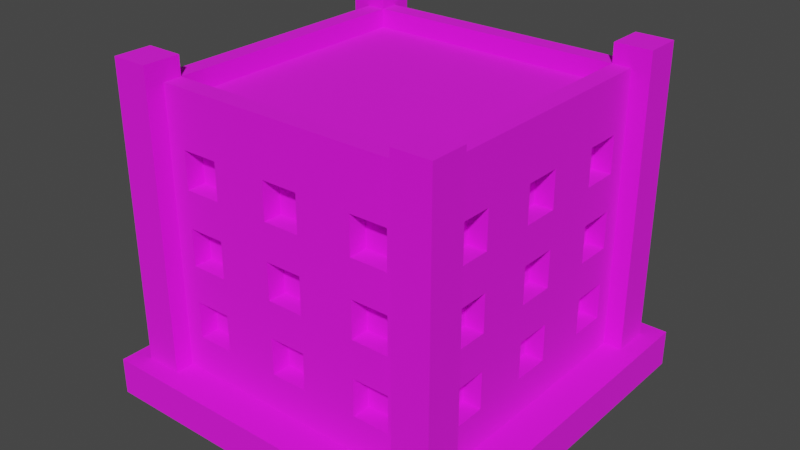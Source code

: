 # Source: Building_11_Base_Brown_.blend  (saved by Blender 3.3.6; exported with 4.5.12 LTS)
import bpy
from mathutils import Matrix  # noqa: F401  (used for matrix-valued properties, if any)

bpy.ops.wm.read_factory_settings(use_empty=True)
scene = bpy.context.scene
scene.name = 'Scene'

# ---- collections
col_collection = bpy.data.collections.new('Collection'); scene.collection.children.link(col_collection)

# ---- images (referenced by path relative to the original .blend; pixels are not part of the script)
import os
ASSET_DIR = os.environ.get("B2B_ASSET_DIR", "")  # directory of the original .blend (textures are referenced by path, not embedded)
HERE = os.path.dirname(os.path.abspath(__file__))  # packed textures are extracted next to this script under _unpacked/

def load_image(name, relpath, width, height, colorspace="sRGB"):
    """Load a texture the original file referenced (path relative to the .blend, or extracted next to this script)."""
    p = next((c for c in (os.path.join(HERE, relpath), os.path.join(ASSET_DIR, relpath)) if relpath and os.path.exists(c)), "")
    if p:
        img = bpy.data.images.load(p, check_existing=True)
        img.name = name
    else:  # same state as the original file: an image datablock whose file is absent (Cycles renders it pink)
        img = bpy.data.images.new(name, width, height)
        img.source = "FILE"
        img.filepath = "//" + (relpath or name)
    img.colorspace_settings.name = colorspace
    return img
img_color_png = load_image('Color.png', 'Color.png', 1024, 1024, 'sRGB')

# ---- materials (node trees are filled in below, after node groups)
mat_texture = bpy.data.materials.new('Texture')
mat_texture.use_transparent_shadow = False

# ---- material node trees
mat_texture.use_nodes = True; mat_texture.node_tree.nodes.clear()
_N = mat_texture.node_tree.nodes; _L = mat_texture.node_tree.links
n0 = _N.new('ShaderNodeBsdfPrincipled'); n0.name = 'Principled BSDF'; n0.location = (10, 300)
n0.distribution = 'GGX'
n0.subsurface_method = 'RANDOM_WALK_SKIN'
n0.inputs[2].default_value = 1.0
n0.inputs[3].default_value = 1.45
n0.inputs[27].default_value = (0.0, 0.0, 0.0, 1.0)
n0.inputs[28].default_value = 1.0
n1 = _N.new('ShaderNodeOutputMaterial'); n1.name = 'Material Output'; n1.location = (300, 300)
n2 = _N.new('ShaderNodeTexImage'); n2.name = 'Image Texture'; n2.location = (-280, 280)
n2.image = img_color_png
_L.new(n0.outputs[0], n1.inputs[0])
_L.new(n2.outputs[0], n0.inputs[0])
n1.is_active_output = True

# ---- world
world_world = bpy.data.worlds.new('World'); scene.world = world_world
world_world.use_nodes = True; world_world.node_tree.nodes.clear()
_N = world_world.node_tree.nodes; _L = world_world.node_tree.links
n0 = _N.new('ShaderNodeOutputWorld'); n0.name = 'World Output'; n0.location = (300, 300)
n1 = _N.new('ShaderNodeBackground'); n1.name = 'Background'; n1.location = (10, 300)
n1.inputs[0].default_value = (0.05088, 0.05088, 0.05088, 1.0)
_L.new(n1.outputs[0], n0.inputs[0])
n0.is_active_output = True
world_world.color = (0.05088, 0.05088, 0.05088)
world_world.use_sun_shadow = False
world_world.sun_shadow_jitter_overblur = 0.0

# ---- meshes
me_cube_215 = bpy.data.meshes.new('Cube.215')
me_cube_215.from_pydata([(-0.8, -0.8, 0.2), (-0.7, -0.7, 1.6), (0.0, -0.8, 0.2), (0.0, -0.7, 1.6), (-0.8, 0.0, 0.2), (-0.7, 0.0, 1.6), (-0.4, -0.7, 1.2), (-0.4, -0.7, 1.4), (-0.6, -0.7, 1.2), (-0.7, -0.4, 1.2), (-0.7, -0.4, 1.4), (-0.6, -0.7, 1.4), (-0.4, -0.7, 0.8), (-0.4, -0.7, 1.0), (-0.6, -0.7, 0.8), (-0.7, -0.6, 1.2), (-0.7, -0.6, 1.4), (-0.6, -0.7, 1.0), (-0.4, -0.7, 0.4), (-0.4, -0.7, 0.6), (-0.6, -0.7, 0.4), (-0.6, -0.7, 0.6), (-0.6, -0.8, 1.2), (-0.6, -0.8, 1.4), (-0.4, -0.8, 0.8), (-0.4, -0.8, 1.0), (-0.4, -0.8, 1.2), (-0.4, -0.8, 1.4), (0.0, -0.8, 0.4), (-0.7, -0.4, 0.8), (-0.7, -0.4, 1.0), (0.0, -0.8, 0.6), (-0.1, -0.8, 0.6), (-0.1, -0.8, 0.8), (0.0, -0.8, 0.8), (-0.7, -0.6, 0.8), (-0.7, -0.6, 1.0), (0.0, -0.8, 1.0), (-0.1, -0.8, 1.0), (-0.1, -0.8, 1.2), (0.0, -0.8, 1.2), (0.0, -0.8, 1.4), (-0.1, -0.8, 1.4), (-0.1, -0.8, 0.4), (-0.6, -0.8, 0.4), (-0.6, -0.8, 0.6), (-0.6, -0.8, 0.8), (-0.6, -0.8, 1.0), (-0.4, -0.8, 0.6), (-0.7, -0.4, 0.4), (-0.4, -0.8, 0.4), (-0.7, -0.4, 0.6), (-0.5, -0.8, 0.6), (-0.5, -0.8, 0.8), (-0.7, -0.6, 0.4), (-0.7, -0.6, 0.6), (-0.8, -0.6, 0.4), (-0.8, -0.6, 0.6), (-0.8, -0.6, 0.8), (-0.8, -0.6, 1.2), (-0.8, -0.6, 1.0), (-0.8, -0.6, 1.4), (-0.8, -0.4, 0.8), (-0.8, -0.1, 1.4), (-0.8, -0.4, 1.2), (-0.8, -0.4, 1.4), (-0.8, -0.4, 1.0), (-0.8, -0.4, 0.4), (-0.8, -0.1, 0.6), (-0.8, -0.1, 0.8), (-0.8, -0.4, 0.6), (-0.8, -0.1, 0.4), (-0.8, -0.1, 1.2), (-0.8, -0.1, 1.0), (-0.8, 0.0, 1.0), (-0.8, 0.0, 1.2), (-0.8, 0.0, 1.4), (-0.8, 0.0, 0.4), (-0.8, 0.0, 0.6), (-0.8, 0.0, 0.8), (-0.7, -0.1, 1.4), (-0.7, -0.1, 0.6), (-0.7, -0.1, 0.8), (-0.7, -0.1, 0.4), (-0.7, -0.1, 1.2), (-0.7, -0.1, 1.0), (-0.7, 0.0, 1.0), (-0.7, 0.0, 1.2), (-0.7, 0.0, 1.4), (-0.7, 0.0, 0.4), (-0.7, 0.0, 0.6), (-0.7, 0.0, 0.8), (0.0, -0.7, 0.4), (0.0, -0.7, 0.6), (-0.1, -0.7, 0.6), (-0.1, -0.7, 0.8), (0.0, -0.7, 0.8), (0.0, -0.7, 1.0), (-0.1, -0.7, 1.0), (-0.1, -0.7, 1.2), (0.0, -0.7, 1.2), (0.0, -0.7, 1.4), (-0.1, -0.7, 1.4), (-0.1, -0.7, 0.4), (0.8, -0.8, 0.2), (0.7, -0.7, 1.6), (0.8, 0.0, 0.2), (0.7, 0.0, 1.6), (0.4, -0.7, 1.2), (0.4, -0.7, 1.4), (0.6, -0.7, 1.2), (0.7, -0.4, 1.2), (0.7, -0.4, 1.4), (0.6, -0.7, 1.4), (0.4, -0.7, 0.8), (0.4, -0.7, 1.0), (0.6, -0.7, 0.8), (0.7, -0.6, 1.2), (0.7, -0.6, 1.4), (0.6, -0.7, 1.0), (0.4, -0.7, 0.4), (0.4, -0.7, 0.6), (0.6, -0.7, 0.4), (0.6, -0.7, 0.6), (0.6, -0.8, 1.2), (0.6, -0.8, 1.4), (0.4, -0.8, 0.8), (0.4, -0.8, 1.0), (0.4, -0.8, 1.2), (0.4, -0.8, 1.4), (0.7, -0.4, 0.8), (0.7, -0.4, 1.0), (0.1, -0.8, 0.6), (0.1, -0.8, 0.8), (0.7, -0.6, 0.8), (0.7, -0.6, 1.0), (0.1, -0.8, 1.0), (0.1, -0.8, 1.2), (0.1, -0.8, 1.4), (0.1, -0.8, 0.4), (0.6, -0.8, 0.4), (0.6, -0.8, 0.6), (0.6, -0.8, 0.8), (0.6, -0.8, 1.0), (0.4, -0.8, 0.6), (0.7, -0.4, 0.4), (0.4, -0.8, 0.4), (0.7, -0.4, 0.6), (0.5, -0.8, 0.6), (0.5, -0.8, 0.8), (0.7, -0.6, 0.4), (0.7, -0.6, 0.6), (0.8, -0.6, 0.4), (0.8, -0.6, 0.6), (0.8, -0.6, 0.8), (0.8, -0.6, 1.2), (0.8, -0.6, 1.0), (0.8, -0.6, 1.4), (0.8, -0.4, 0.8), (0.8, -0.1, 1.4), (0.8, -0.4, 1.2), (0.8, -0.4, 1.4), (0.8, -0.4, 1.0), (0.8, -0.4, 0.4), (0.8, -0.1, 0.6), (0.8, -0.1, 0.8), (0.8, -0.4, 0.6), (0.8, -0.1, 0.4), (0.8, -0.1, 1.2), (0.8, -0.1, 1.0), (0.8, 0.0, 1.0), (0.8, 0.0, 1.2), (0.8, 0.0, 1.4), (0.8, 0.0, 0.4), (0.8, 0.0, 0.6), (0.8, 0.0, 0.8), (0.7, -0.1, 1.4), (0.7, -0.1, 0.6), (0.7, -0.1, 0.8), (0.7, -0.1, 0.4), (0.7, -0.1, 1.2), (0.7, -0.1, 1.0), (0.7, 0.0, 1.0), (0.7, 0.0, 1.2), (0.7, 0.0, 1.4), (0.7, 0.0, 0.4), (0.7, 0.0, 0.6), (0.7, 0.0, 0.8), (0.1, -0.7, 0.6), (0.1, -0.7, 0.8), (0.1, -0.7, 1.0), (0.1, -0.7, 1.2), (0.1, -0.7, 1.4), (0.1, -0.7, 0.4), (-0.8, 0.8, 0.2), (-0.7, 0.7, 1.6), (0.0, 0.8, 0.2), (0.0, 0.7, 1.6), (-0.4, 0.7, 1.2), (-0.4, 0.7, 1.4), (-0.6, 0.7, 1.2), (-0.7, 0.4, 1.2), (-0.7, 0.4, 1.4), (-0.6, 0.7, 1.4), (-0.4, 0.7, 0.8), (-0.4, 0.7, 1.0), (-0.6, 0.7, 0.8), (-0.7, 0.6, 1.2), (-0.7, 0.6, 1.4), (-0.6, 0.7, 1.0), (-0.4, 0.7, 0.4), (-0.4, 0.7, 0.6), (-0.6, 0.7, 0.4), (-0.6, 0.7, 0.6), (-0.6, 0.8, 1.2), (-0.6, 0.8, 1.4), (-0.4, 0.8, 0.8), (-0.4, 0.8, 1.0), (-0.4, 0.8, 1.2), (-0.4, 0.8, 1.4), (0.0, 0.8, 0.4), (-0.7, 0.4, 0.8), (-0.7, 0.4, 1.0), (0.0, 0.8, 0.6), (-0.1, 0.8, 0.6), (-0.1, 0.8, 0.8), (0.0, 0.8, 0.8), (-0.7, 0.6, 0.8), (-0.7, 0.6, 1.0), (0.0, 0.8, 1.0), (-0.1, 0.8, 1.0), (-0.1, 0.8, 1.2), (0.0, 0.8, 1.2), (0.0, 0.8, 1.4), (-0.1, 0.8, 1.4), (-0.1, 0.8, 0.4), (-0.6, 0.8, 0.4), (-0.6, 0.8, 0.6), (-0.6, 0.8, 0.8), (-0.6, 0.8, 1.0), (-0.4, 0.8, 0.6), (-0.7, 0.4, 0.4), (-0.4, 0.8, 0.4), (-0.7, 0.4, 0.6), (-0.5, 0.8, 0.6), (-0.5, 0.8, 0.8), (-0.7, 0.6, 0.4), (-0.7, 0.6, 0.6), (-0.8, 0.6, 0.4), (-0.8, 0.6, 0.6), (-0.8, 0.6, 0.8), (-0.8, 0.6, 1.2), (-0.8, 0.6, 1.0), (-0.8, 0.6, 1.4), (-0.8, 0.4, 0.8), (-0.8, 0.1, 1.4), (-0.8, 0.4, 1.2), (-0.8, 0.4, 1.4), (-0.8, 0.4, 1.0), (-0.8, 0.4, 0.4), (-0.8, 0.1, 0.6), (-0.8, 0.1, 0.8), (-0.8, 0.4, 0.6), (-0.8, 0.1, 0.4), (-0.8, 0.1, 1.2), (-0.8, 0.1, 1.0), (-0.7, 0.1, 1.4), (-0.7, 0.1, 0.6), (-0.7, 0.1, 0.8), (-0.7, 0.1, 0.4), (-0.7, 0.1, 1.2), (-0.7, 0.1, 1.0), (0.0, 0.7, 0.4), (0.0, 0.7, 0.6), (-0.1, 0.7, 0.6), (-0.1, 0.7, 0.8), (0.0, 0.7, 0.8), (0.0, 0.7, 1.0), (-0.1, 0.7, 1.0), (-0.1, 0.7, 1.2), (0.0, 0.7, 1.2), (0.0, 0.7, 1.4), (-0.1, 0.7, 1.4), (-0.1, 0.7, 0.4), (0.8, 0.8, 0.2), (0.7, 0.7, 1.6), (0.4, 0.7, 1.2), (0.4, 0.7, 1.4), (0.6, 0.7, 1.2), (0.7, 0.4, 1.2), (0.7, 0.4, 1.4), (0.6, 0.7, 1.4), (0.4, 0.7, 0.8), (0.4, 0.7, 1.0), (0.6, 0.7, 0.8), (0.7, 0.6, 1.2), (0.7, 0.6, 1.4), (0.6, 0.7, 1.0), (0.4, 0.7, 0.4), (0.4, 0.7, 0.6), (0.6, 0.7, 0.4), (0.6, 0.7, 0.6), (0.6, 0.8, 1.2), (0.6, 0.8, 1.4), (0.4, 0.8, 0.8), (0.4, 0.8, 1.0), (0.4, 0.8, 1.2), (0.4, 0.8, 1.4), (0.7, 0.4, 0.8), (0.7, 0.4, 1.0), (0.1, 0.8, 0.6), (0.1, 0.8, 0.8), (0.7, 0.6, 0.8), (0.7, 0.6, 1.0), (0.1, 0.8, 1.0), (0.1, 0.8, 1.2), (0.1, 0.8, 1.4), (0.1, 0.8, 0.4), (0.6, 0.8, 0.4), (0.6, 0.8, 0.6), (0.6, 0.8, 0.8), (0.6, 0.8, 1.0), (0.4, 0.8, 0.6), (0.7, 0.4, 0.4), (0.4, 0.8, 0.4), (0.7, 0.4, 0.6), (0.5, 0.8, 0.6), (0.5, 0.8, 0.8), (0.7, 0.6, 0.4), (0.7, 0.6, 0.6), (0.8, 0.6, 0.4), (0.8, 0.6, 0.6), (0.8, 0.6, 0.8), (0.8, 0.6, 1.2), (0.8, 0.6, 1.0), (0.8, 0.6, 1.4), (0.8, 0.4, 0.8), (0.8, 0.1, 1.4), (0.8, 0.4, 1.2), (0.8, 0.4, 1.4), (0.8, 0.4, 1.0), (0.8, 0.4, 0.4), (0.8, 0.1, 0.6), (0.8, 0.1, 0.8), (0.8, 0.4, 0.6), (0.8, 0.1, 0.4), (0.8, 0.1, 1.2), (0.8, 0.1, 1.0), (0.7, 0.1, 1.4), (0.7, 0.1, 0.6), (0.7, 0.1, 0.8), (0.7, 0.1, 0.4), (0.7, 0.1, 1.2), (0.7, 0.1, 1.0), (0.1, 0.7, 0.6), (0.1, 0.7, 0.8), (0.1, 0.7, 1.0), (0.1, 0.7, 1.2), (0.1, 0.7, 1.4), (0.1, 0.7, 0.4), (-0.8, -0.8, 1.6), (0.0, -0.8, 1.6), (-0.8, 0.0, 1.6), (0.8, -0.8, 1.6), (0.8, 0.0, 1.6), (-0.8, 0.8, 1.6), (0.0, 0.8, 1.6), (0.8, 0.8, 1.6), (-0.8, -0.8, 1.7), (1.738e-08, -0.8, 1.7), (-0.8, 0.0, 1.7), (0.8, -0.8, 1.7), (0.8, 0.0, 1.7), (-0.8, 0.8, 1.7), (1.738e-08, 0.8, 1.7), (0.8, 0.8, 1.7), (-0.7, -0.7, 1.7), (1.738e-08, -0.7, 1.7), (-0.7, 0.0, 1.7), (0.7, -0.7, 1.7), (0.7, 0.0, 1.7), (-0.7, 0.7, 1.7), (1.738e-08, 0.7, 1.7), (0.7, 0.7, 1.7), (0.7, -0.9, 0.2), (0.7, -0.9, 1.804), (0.7, -0.7, 0.2), (0.7, -0.7, 1.804), (0.9, -0.9, 0.2), (0.9, -0.9, 1.804), (0.9, -0.7, 0.2), (0.9, -0.7, 1.804), (-0.9, -0.9, 0.2), (-0.9, -0.9, 1.804), (-0.9, -0.7, 0.2), (-0.9, -0.7, 1.804), (-0.7, -0.9, 0.2), (-0.7, -0.9, 1.804), (-0.7, -0.7, 0.2), (-0.7, -0.7, 1.804), (0.7, 0.7, 0.2), (0.7, 0.7, 1.804), (0.7, 0.9, 0.2), (0.7, 0.9, 1.804), (0.9, 0.7, 0.2), (0.9, 0.7, 1.804), (0.9, 0.9, 0.2), (0.9, 0.9, 1.804), (-0.9, 0.7, 0.2), (-0.9, 0.7, 1.804), (-0.9, 0.9, 0.2), (-0.9, 0.9, 1.804), (-0.7, 0.7, 0.2), (-0.7, 0.7, 1.804), (-0.7, 0.9, 0.2), (-0.7, 0.9, 1.804), (1.0, 1.0, 0.2), (1.0, 1.0, 0.0), (1.0, -1.0, 0.2), (1.0, -1.0, 0.0), (-1.0, 1.0, 0.2), (-1.0, 1.0, 0.0), (-1.0, -1.0, 0.2), (-1.0, -1.0, 0.0)], [], [(25, 26, 22, 23, 360, 0, 2, 28, 43, 32, 31, 34, 33, 24, 53, 52, 48, 50, 44, 45, 46, 47), (41, 361, 360, 23, 27, 26, 25, 24, 33, 38, 37, 40, 39, 42), (52, 53, 46, 45), (69, 79, 78, 68, 70, 57, 58, 62, 66, 64, 65, 61, 360, 362, 76, 63, 72, 75, 74, 73), (4, 0, 360, 61, 59, 64, 66, 60, 58, 57, 56, 67, 70, 68, 71, 77), (7, 6, 26, 27), (8, 11, 23, 22), (8, 6, 7, 11), (26, 6, 8, 22), (23, 11, 7, 27), (13, 12, 24, 25), (14, 17, 47, 46), (14, 12, 13, 17), (53, 24, 12, 14, 46), (17, 13, 25, 47), (19, 18, 50, 48), (20, 21, 45, 44), (20, 18, 19, 21), (50, 18, 20, 44), (21, 19, 48, 52, 45), (9, 10, 65, 64), (9, 15, 16, 10), (16, 15, 59, 61), (15, 9, 64, 59), (10, 16, 61, 65), (29, 30, 66, 62), (29, 35, 36, 30), (36, 35, 58, 60), (35, 29, 62, 58), (30, 36, 60, 66), (49, 51, 70, 67), (49, 54, 55, 51), (55, 54, 56, 57), (56, 54, 49, 67), (51, 55, 57, 70), (69, 73, 85, 82), (77, 71, 83, 89), (73, 74, 86, 85), (72, 63, 80, 84), (71, 68, 81, 83), (68, 78, 90, 81), (63, 76, 88, 80), (75, 72, 84, 87), (79, 69, 82, 91), (84, 80, 88, 87), (82, 85, 86, 91), (83, 81, 90, 89), (33, 34, 96, 95), (37, 38, 98, 97), (42, 39, 99, 102), (32, 43, 103, 94), (41, 42, 102, 101), (38, 33, 95, 98), (39, 40, 100, 99), (43, 28, 92, 103), (31, 32, 94, 93), (99, 100, 101, 102), (97, 98, 95, 96), (94, 103, 92, 93), (127, 143, 142, 141, 140, 146, 144, 148, 149, 126, 133, 34, 31, 132, 139, 28, 2, 104, 363, 125, 124, 128), (41, 138, 137, 40, 37, 136, 133, 126, 127, 128, 129, 125, 363, 361), (148, 141, 142, 149), (165, 169, 170, 171, 168, 159, 172, 364, 363, 157, 161, 160, 162, 158, 154, 153, 166, 164, 174, 175), (106, 173, 167, 164, 166, 163, 152, 153, 154, 156, 162, 160, 155, 157, 363, 104), (109, 129, 128, 108), (110, 124, 125, 113), (110, 113, 109, 108), (128, 124, 110, 108), (125, 129, 109, 113), (115, 127, 126, 114), (116, 142, 143, 119), (116, 119, 115, 114), (149, 142, 116, 114, 126), (119, 143, 127, 115), (121, 144, 146, 120), (122, 140, 141, 123), (122, 123, 121, 120), (146, 140, 122, 120), (123, 141, 148, 144, 121), (111, 160, 161, 112), (111, 112, 118, 117), (118, 157, 155, 117), (117, 155, 160, 111), (112, 161, 157, 118), (130, 158, 162, 131), (130, 131, 135, 134), (135, 156, 154, 134), (134, 154, 158, 130), (131, 162, 156, 135), (145, 163, 166, 147), (145, 147, 151, 150), (151, 153, 152, 150), (152, 163, 145, 150), (147, 166, 153, 151), (165, 178, 181, 169), (173, 185, 179, 167), (169, 181, 182, 170), (168, 180, 176, 159), (167, 179, 177, 164), (164, 177, 186, 174), (159, 176, 184, 172), (171, 183, 180, 168), (175, 187, 178, 165), (180, 183, 184, 176), (178, 187, 182, 181), (179, 185, 186, 177), (133, 189, 96, 34), (37, 97, 190, 136), (138, 192, 191, 137), (132, 188, 193, 139), (41, 101, 192, 138), (136, 190, 189, 133), (137, 191, 100, 40), (139, 193, 92, 28), (31, 93, 188, 132), (191, 192, 101, 100), (97, 96, 189, 190), (188, 93, 92, 193), (217, 239, 238, 237, 236, 242, 240, 244, 245, 216, 225, 226, 223, 224, 235, 220, 196, 194, 365, 215, 214, 218), (233, 234, 231, 232, 229, 230, 225, 216, 217, 218, 219, 215, 365, 366), (244, 237, 238, 245), (261, 265, 74, 75, 264, 255, 76, 362, 365, 253, 257, 256, 258, 254, 250, 249, 262, 260, 78, 79), (4, 77, 263, 260, 262, 259, 248, 249, 250, 252, 258, 256, 251, 253, 365, 194), (199, 219, 218, 198), (200, 214, 215, 203), (200, 203, 199, 198), (218, 214, 200, 198), (215, 219, 199, 203), (205, 217, 216, 204), (206, 238, 239, 209), (206, 209, 205, 204), (245, 238, 206, 204, 216), (209, 239, 217, 205), (211, 240, 242, 210), (212, 236, 237, 213), (212, 213, 211, 210), (242, 236, 212, 210), (213, 237, 244, 240, 211), (201, 256, 257, 202), (201, 202, 208, 207), (208, 253, 251, 207), (207, 251, 256, 201), (202, 257, 253, 208), (221, 254, 258, 222), (221, 222, 228, 227), (228, 252, 250, 227), (227, 250, 254, 221), (222, 258, 252, 228), (241, 259, 262, 243), (241, 243, 247, 246), (247, 249, 248, 246), (248, 259, 241, 246), (243, 262, 249, 247), (261, 268, 271, 265), (77, 89, 269, 263), (265, 271, 86, 74), (264, 270, 266, 255), (263, 269, 267, 260), (260, 267, 90, 78), (255, 266, 88, 76), (75, 87, 270, 264), (79, 91, 268, 261), (270, 87, 88, 266), (268, 91, 86, 271), (269, 89, 90, 267), (225, 275, 276, 226), (229, 277, 278, 230), (234, 282, 279, 231), (224, 274, 283, 235), (233, 281, 282, 234), (230, 278, 275, 225), (231, 279, 280, 232), (235, 283, 272, 220), (223, 273, 274, 224), (279, 282, 281, 280), (277, 276, 275, 278), (274, 273, 272, 283), (305, 306, 302, 303, 367, 284, 196, 220, 317, 310, 223, 226, 311, 304, 327, 326, 322, 324, 318, 319, 320, 321), (233, 366, 367, 303, 307, 306, 305, 304, 311, 314, 229, 232, 315, 316), (326, 327, 320, 319), (343, 175, 174, 342, 344, 331, 332, 336, 340, 338, 339, 335, 367, 364, 172, 337, 346, 171, 170, 347), (106, 284, 367, 335, 333, 338, 340, 334, 332, 331, 330, 341, 344, 342, 345, 173), (287, 286, 306, 307), (288, 291, 303, 302), (288, 286, 287, 291), (306, 286, 288, 302), (303, 291, 287, 307), (293, 292, 304, 305), (294, 297, 321, 320), (294, 292, 293, 297), (327, 304, 292, 294, 320), (297, 293, 305, 321), (299, 298, 324, 322), (300, 301, 319, 318), (300, 298, 299, 301), (324, 298, 300, 318), (301, 299, 322, 326, 319), (289, 290, 339, 338), (289, 295, 296, 290), (296, 295, 333, 335), (295, 289, 338, 333), (290, 296, 335, 339), (308, 309, 340, 336), (308, 312, 313, 309), (313, 312, 332, 334), (312, 308, 336, 332), (309, 313, 334, 340), (323, 325, 344, 341), (323, 328, 329, 325), (329, 328, 330, 331), (330, 328, 323, 341), (325, 329, 331, 344), (343, 347, 353, 350), (173, 345, 351, 185), (347, 170, 182, 353), (346, 337, 348, 352), (345, 342, 349, 351), (342, 174, 186, 349), (337, 172, 184, 348), (171, 346, 352, 183), (175, 343, 350, 187), (352, 348, 184, 183), (350, 353, 182, 187), (351, 349, 186, 185), (311, 226, 276, 355), (229, 314, 356, 277), (316, 315, 357, 358), (310, 317, 359, 354), (233, 316, 358, 281), (314, 311, 355, 356), (315, 232, 280, 357), (317, 220, 272, 359), (223, 310, 354, 273), (357, 280, 281, 358), (277, 356, 355, 276), (354, 359, 272, 273), (5, 1, 3, 105, 107, 285, 197, 195), (360, 361, 369, 368), (380, 379, 371, 372, 375, 383), (107, 105, 379, 380), (364, 367, 375, 372), (105, 3, 377, 379), (381, 382, 383, 375, 374, 373), (376, 378, 381, 373, 370, 368), (377, 376, 368, 369, 371, 379), (1, 5, 378, 376), (361, 363, 371, 369), (195, 197, 382, 381), (362, 360, 368, 370), (5, 195, 381, 378), (366, 365, 373, 374), (363, 364, 372, 371), (197, 285, 383, 382), (285, 107, 380, 383), (3, 1, 376, 377), (365, 362, 370, 373), (367, 366, 374, 375), (384, 385, 387, 386), (386, 387, 391, 390), (390, 391, 389, 388), (388, 389, 385, 384), (391, 387, 385, 389), (392, 393, 395, 394), (394, 395, 399, 398), (398, 399, 397, 396), (396, 397, 393, 392), (399, 395, 393, 397), (400, 401, 403, 402), (402, 403, 407, 406), (406, 407, 405, 404), (404, 405, 401, 400), (407, 403, 401, 405), (408, 409, 411, 410), (410, 411, 415, 414), (414, 415, 413, 412), (412, 413, 409, 408), (415, 411, 409, 413), (416, 420, 422, 418), (419, 418, 422, 423), (423, 422, 420, 421), (417, 416, 418, 419), (421, 420, 416, 417)])
_uv = me_cube_215.uv_layers.new(name='UVMap')
_uv.uv.foreach_set('vector', [0.01307, 0.5599, 0.01307, 0.5599, 0.01307, 0.5599, 0.01308, 0.5599, 0.01308, 0.5599, 0.01307, 0.5599, 0.01307, 0.5599, 0.01307, 0.5599, 0.01307, 0.5599, 0.01307, 0.5599, 0.01307, 0.5599, 0.01307, 0.5599, 0.01307, 0.5599, 0.01307, 0.5599, 0.01307, 0.5599, 0.01307, 0.5599, 0.01307, 0.5599, 0.01307, 0.5599, 0.01307, 0.5599, 0.01307, 0.5599, 0.01307, 0.5599, 0.01307, 0.5599, 0.01308, 0.5599, 0.01308, 0.5599, 0.01308, 0.5599, 0.01308, 0.5599, 0.01308, 0.5599, 0.01307, 0.5599, 0.01307, 0.5599, 0.01307, 0.5599, 0.01307, 0.5599, 0.01307, 0.5599, 0.01307, 0.5599, 0.01307, 0.5599, 0.01307, 0.5599, 0.01308, 0.5599, 0.01307, 0.5599, 0.01307, 0.5599, 0.01307, 0.5599, 0.01307, 0.5599, 0.01307, 0.5599, 0.01307, 0.5599, 0.01307, 0.5599, 0.01307, 0.5599, 0.01307, 0.5599, 0.01307, 0.5599, 0.01307, 0.5599, 0.01307, 0.5599, 0.01307, 0.5599, 0.01307, 0.5599, 0.01308, 0.5599, 0.01308, 0.5599, 0.01308, 0.5599, 0.01308, 0.5599, 0.01308, 0.5599, 0.01308, 0.5599, 0.01307, 0.5599, 0.01307, 0.5599, 0.01307, 0.5599, 0.01307, 0.5599, 0.01307, 0.5599, 0.01307, 0.5599, 0.01308, 0.5599, 0.01308, 0.5599, 0.01307, 0.5599, 0.01307, 0.5599, 0.01307, 0.5599, 0.01307, 0.5599, 0.01307, 0.5599, 0.01307, 0.5599, 0.01307, 0.5599, 0.01307, 0.5599, 0.01307, 0.5599, 0.01307, 0.5599, 0.01307, 0.5599, 0.01307, 0.5599, 0.01308, 0.5599, 0.01307, 0.5599, 0.01307, 0.5599, 0.01308, 0.5599, 0.01307, 0.5599, 0.01308, 0.5599, 0.01308, 0.5599, 0.01307, 0.5599, 0.8174, 0.7413, 0.8174, 0.742, 0.8182, 0.742, 0.8182, 0.7413, 0.01306, 0.5599, 0.01306, 0.5599, 0.01307, 0.5599, 0.01307, 0.5599, 0.01308, 0.5599, 0.01308, 0.5599, 0.01309, 0.5599, 0.01309, 0.5599, 0.01308, 0.5599, 0.01307, 0.5599, 0.01307, 0.5599, 0.01308, 0.5599, 0.01307, 0.5599, 0.01308, 0.5599, 0.01308, 0.5599, 0.01307, 0.5599, 0.8174, 0.7413, 0.8174, 0.742, 0.8182, 0.742, 0.8182, 0.7413, 0.01306, 0.5599, 0.01306, 0.5599, 0.01306, 0.5599, 0.01307, 0.5599, 0.01307, 0.5599, 0.01308, 0.5599, 0.01309, 0.5599, 0.01309, 0.5599, 0.01308, 0.5599, 0.01308, 0.5599, 0.01307, 0.5599, 0.01307, 0.5599, 0.01308, 0.5599, 0.01307, 0.5599, 0.01308, 0.5599, 0.01308, 0.5599, 0.01307, 0.5599, 0.8174, 0.7413, 0.8174, 0.742, 0.8182, 0.742, 0.8182, 0.7413, 0.01306, 0.5599, 0.01306, 0.5599, 0.01307, 0.5599, 0.01307, 0.5599, 0.01308, 0.5599, 0.01309, 0.5599, 0.01309, 0.5599, 0.01308, 0.5599, 0.01308, 0.5599, 0.01307, 0.5599, 0.01308, 0.5599, 0.01308, 0.5599, 0.01307, 0.5599, 0.8174, 0.7405, 0.8174, 0.7405, 0.8182, 0.7398, 0.8182, 0.7398, 0.01308, 0.5599, 0.01307, 0.5599, 0.01307, 0.5599, 0.01308, 0.5599, 0.01307, 0.5599, 0.01306, 0.5599, 0.01306, 0.5599, 0.01307, 0.5599, 0.01309, 0.5599, 0.01308, 0.5599, 0.01308, 0.5599, 0.01309, 0.5599, 0.01307, 0.5599, 0.01308, 0.5599, 0.01308, 0.5599, 0.01307, 0.5599, 0.8174, 0.7405, 0.8174, 0.7405, 0.8182, 0.7398, 0.8182, 0.7398, 0.01308, 0.5599, 0.01307, 0.5599, 0.01307, 0.5599, 0.01308, 0.5599, 0.01307, 0.5599, 0.01306, 0.5599, 0.01306, 0.5599, 0.01307, 0.5599, 0.01309, 0.5599, 0.01308, 0.5599, 0.01308, 0.5599, 0.01309, 0.5599, 0.01307, 0.5599, 0.01308, 0.5599, 0.01308, 0.5599, 0.01307, 0.5599, 0.8174, 0.7405, 0.8174, 0.7405, 0.8182, 0.7398, 0.8182, 0.7398, 0.01308, 0.5599, 0.01307, 0.5599, 0.01307, 0.5599, 0.01308, 0.5599, 0.01307, 0.5599, 0.01307, 0.5599, 0.01306, 0.5599, 0.01306, 0.5599, 0.01309, 0.5599, 0.01308, 0.5599, 0.01308, 0.5599, 0.01309, 0.5599, 0.01307, 0.5599, 0.01307, 0.5599, 0.01307, 0.5599, 0.01307, 0.5599, 0.01307, 0.5599, 0.01307, 0.5599, 0.01307, 0.5599, 0.01307, 0.5599, 0.01307, 0.5599, 0.01307, 0.5599, 0.01307, 0.5599, 0.01307, 0.5599, 0.01307, 0.5599, 0.01308, 0.5599, 0.01308, 0.5599, 0.01307, 0.5599, 0.01307, 0.5599, 0.01307, 0.5599, 0.01307, 0.5599, 0.01307, 0.5599, 0.01307, 0.5599, 0.01307, 0.5599, 0.01307, 0.5599, 0.01307, 0.5599, 0.01308, 0.5599, 0.01308, 0.5599, 0.01308, 0.5599, 0.01308, 0.5599, 0.01307, 0.5599, 0.01307, 0.5599, 0.01307, 0.5599, 0.01307, 0.5599, 0.01307, 0.5599, 0.01307, 0.5599, 0.01307, 0.5599, 0.01307, 0.5599, 0.818, 0.7394, 0.8181, 0.7394, 0.8181, 0.7394, 0.818, 0.7394, 0.8178, 0.7394, 0.8179, 0.7394, 0.8179, 0.7394, 0.8178, 0.7394, 0.8176, 0.7394, 0.8177, 0.7394, 0.8177, 0.7394, 0.8176, 0.7394, 0.01307, 0.5599, 0.01307, 0.5599, 0.01307, 0.5599, 0.01307, 0.5599, 0.01307, 0.5599, 0.01307, 0.5599, 0.01307, 0.5599, 0.01307, 0.5599, 0.01308, 0.5599, 0.01307, 0.5599, 0.01307, 0.5599, 0.01308, 0.5599, 0.01307, 0.5599, 0.01307, 0.5599, 0.01307, 0.5599, 0.01307, 0.5599, 0.01308, 0.5599, 0.01308, 0.5599, 0.01308, 0.5599, 0.01308, 0.5599, 0.01307, 0.5599, 0.01307, 0.5599, 0.01307, 0.5599, 0.01307, 0.5599, 0.01307, 0.5599, 0.01307, 0.5599, 0.01307, 0.5599, 0.01307, 0.5599, 0.01307, 0.5599, 0.01307, 0.5599, 0.01307, 0.5599, 0.01307, 0.5599, 0.01307, 0.5599, 0.01307, 0.5599, 0.01307, 0.5599, 0.01307, 0.5599, 0.818, 0.7417, 0.818, 0.7417, 0.8181, 0.7417, 0.8181, 0.7417, 0.8179, 0.7417, 0.8179, 0.7417, 0.8178, 0.7417, 0.8178, 0.7417, 0.8177, 0.7417, 0.8176, 0.7417, 0.8176, 0.7417, 0.8177, 0.7417, 0.01307, 0.5599, 0.01307, 0.5599, 0.01307, 0.5599, 0.01307, 0.5599, 0.01307, 0.5599, 0.01307, 0.5599, 0.01307, 0.5599, 0.01307, 0.5599, 0.01307, 0.5599, 0.01307, 0.5599, 0.01307, 0.5599, 0.01307, 0.5599, 0.01307, 0.5599, 0.01307, 0.5599, 0.01307, 0.5599, 0.01307, 0.5599, 0.01307, 0.5599, 0.01307, 0.5599, 0.01308, 0.5599, 0.01308, 0.5599, 0.01307, 0.5599, 0.01307, 0.5599, 0.01308, 0.5599, 0.01308, 0.5599, 0.01307, 0.5599, 0.01307, 0.5599, 0.01307, 0.5599, 0.01307, 0.5599, 0.01307, 0.5599, 0.01307, 0.5599, 0.01307, 0.5599, 0.01307, 0.5599, 0.01308, 0.5599, 0.01308, 0.5599, 0.01308, 0.5599, 0.01308, 0.5599, 0.01307, 0.5599, 0.01307, 0.5599, 0.01307, 0.5599, 0.01307, 0.5599, 0.01307, 0.5599, 0.01307, 0.5599, 0.01307, 0.5599, 0.01307, 0.5599, 0.01307, 0.5599, 0.01308, 0.5599, 0.01308, 0.5599, 0.01308, 0.5599, 0.01308, 0.5599, 0.01308, 0.5599, 0.01308, 0.5599, 0.01307, 0.5599, 0.01307, 0.5599, 0.01307, 0.5599, 0.01307, 0.5599, 0.01307, 0.5599, 0.01307, 0.5599, 0.01307, 0.5599, 0.01307, 0.5599, 0.01307, 0.5599, 0.01307, 0.5599, 0.01307, 0.5599, 0.01307, 0.5599, 0.01307, 0.5599, 0.01307, 0.5599, 0.01307, 0.5599, 0.01307, 0.5599, 0.01307, 0.5599, 0.01307, 0.5599, 0.01307, 0.5599, 0.01307, 0.5599, 0.01307, 0.5599, 0.01307, 0.5599, 0.01308, 0.5599, 0.01308, 0.5599, 0.01307, 0.5599, 0.01308, 0.5599, 0.01308, 0.5599, 0.01307, 0.5599, 0.01307, 0.5599, 0.01307, 0.5599, 0.01307, 0.5599, 0.01308, 0.5599, 0.01308, 0.5599, 0.8174, 0.7413, 0.8182, 0.7413, 0.8182, 0.742, 0.8174, 0.742, 0.01306, 0.5599, 0.01307, 0.5599, 0.01307, 0.5599, 0.01306, 0.5599, 0.01308, 0.5599, 0.01309, 0.5599, 0.01309, 0.5599, 0.01308, 0.5599, 0.01308, 0.5599, 0.01308, 0.5599, 0.01307, 0.5599, 0.01307, 0.5599, 0.01307, 0.5599, 0.01307, 0.5599, 0.01308, 0.5599, 0.01308, 0.5599, 0.8174, 0.7413, 0.8182, 0.7413, 0.8182, 0.742, 0.8174, 0.742, 0.01306, 0.5599, 0.01307, 0.5599, 0.01307, 0.5599, 0.01306, 0.5599, 0.01306, 0.5599, 0.01308, 0.5599, 0.01308, 0.5599, 0.01309, 0.5599, 0.01309, 0.5599, 0.01308, 0.5599, 0.01308, 0.5599, 0.01307, 0.5599, 0.01307, 0.5599, 0.01307, 0.5599, 0.01307, 0.5599, 0.01308, 0.5599, 0.01308, 0.5599, 0.8174, 0.7413, 0.8182, 0.7413, 0.8182, 0.742, 0.8174, 0.742, 0.01306, 0.5599, 0.01307, 0.5599, 0.01307, 0.5599, 0.01306, 0.5599, 0.01308, 0.5599, 0.01308, 0.5599, 0.01308, 0.5599, 0.01309, 0.5599, 0.01309, 0.5599, 0.01307, 0.5599, 0.01307, 0.5599, 0.01308, 0.5599, 0.01308, 0.5599, 0.8174, 0.7405, 0.8182, 0.7398, 0.8182, 0.7398, 0.8174, 0.7405, 0.01308, 0.5599, 0.01308, 0.5599, 0.01307, 0.5599, 0.01307, 0.5599, 0.01307, 0.5599, 0.01307, 0.5599, 0.01306, 0.5599, 0.01306, 0.5599, 0.01309, 0.5599, 0.01309, 0.5599, 0.01308, 0.5599, 0.01308, 0.5599, 0.01307, 0.5599, 0.01307, 0.5599, 0.01308, 0.5599, 0.01308, 0.5599, 0.8174, 0.7405, 0.8182, 0.7398, 0.8182, 0.7398, 0.8174, 0.7405, 0.01308, 0.5599, 0.01308, 0.5599, 0.01307, 0.5599, 0.01307, 0.5599, 0.01307, 0.5599, 0.01307, 0.5599, 0.01306, 0.5599, 0.01306, 0.5599, 0.01309, 0.5599, 0.01309, 0.5599, 0.01308, 0.5599, 0.01308, 0.5599, 0.01307, 0.5599, 0.01307, 0.5599, 0.01308, 0.5599, 0.01308, 0.5599, 0.8174, 0.7405, 0.8182, 0.7398, 0.8182, 0.7398, 0.8174, 0.7405, 0.01308, 0.5599, 0.01308, 0.5599, 0.01307, 0.5599, 0.01307, 0.5599, 0.01307, 0.5599, 0.01306, 0.5599, 0.01306, 0.5599, 0.01307, 0.5599, 0.01309, 0.5599, 0.01309, 0.5599, 0.01308, 0.5599, 0.01308, 0.5599, 0.01307, 0.5599, 0.01307, 0.5599, 0.01307, 0.5599, 0.01307, 0.5599, 0.01307, 0.5599, 0.01307, 0.5599, 0.01307, 0.5599, 0.01307, 0.5599, 0.01307, 0.5599, 0.01307, 0.5599, 0.01307, 0.5599, 0.01307, 0.5599, 0.01307, 0.5599, 0.01307, 0.5599, 0.01308, 0.5599, 0.01308, 0.5599, 0.01307, 0.5599, 0.01307, 0.5599, 0.01307, 0.5599, 0.01307, 0.5599, 0.01307, 0.5599, 0.01307, 0.5599, 0.01307, 0.5599, 0.01307, 0.5599, 0.01308, 0.5599, 0.01308, 0.5599, 0.01308, 0.5599, 0.01308, 0.5599, 0.01307, 0.5599, 0.01307, 0.5599, 0.01307, 0.5599, 0.01307, 0.5599, 0.01307, 0.5599, 0.01307, 0.5599, 0.01307, 0.5599, 0.01307, 0.5599, 0.818, 0.7394, 0.818, 0.7394, 0.8181, 0.7394, 0.8181, 0.7394, 0.8178, 0.7394, 0.8178, 0.7394, 0.8179, 0.7394, 0.8179, 0.7394, 0.8176, 0.7394, 0.8176, 0.7394, 0.8177, 0.7394, 0.8177, 0.7394, 0.01307, 0.5599, 0.01307, 0.5599, 0.01307, 0.5599, 0.01307, 0.5599, 0.01307, 0.5599, 0.01307, 0.5599, 0.01307, 0.5599, 0.01307, 0.5599, 0.01308, 0.5599, 0.01308, 0.5599, 0.01307, 0.5599, 0.01307, 0.5599, 0.01307, 0.5599, 0.01307, 0.5599, 0.01307, 0.5599, 0.01307, 0.5599, 0.01308, 0.5599, 0.01308, 0.5599, 0.01308, 0.5599, 0.01308, 0.5599, 0.01307, 0.5599, 0.01307, 0.5599, 0.01307, 0.5599, 0.01307, 0.5599, 0.01307, 0.5599, 0.01307, 0.5599, 0.01307, 0.5599, 0.01307, 0.5599, 0.01307, 0.5599, 0.01307, 0.5599, 0.01307, 0.5599, 0.01307, 0.5599, 0.01307, 0.5599, 0.01307, 0.5599, 0.01307, 0.5599, 0.01307, 0.5599, 0.818, 0.7417, 0.8181, 0.7417, 0.8181, 0.7417, 0.818, 0.7417, 0.8179, 0.7417, 0.8178, 0.7417, 0.8178, 0.7417, 0.8179, 0.7417, 0.8177, 0.7417, 0.8177, 0.7417, 0.8176, 0.7417, 0.8176, 0.7417, 0.01307, 0.5599, 0.01307, 0.5599, 0.01307, 0.5599, 0.01307, 0.5599, 0.01307, 0.5599, 0.01307, 0.5599, 0.01307, 0.5599, 0.01307, 0.5599, 0.01307, 0.5599, 0.01307, 0.5599, 0.01307, 0.5599, 0.01307, 0.5599, 0.01307, 0.5599, 0.01307, 0.5599, 0.01307, 0.5599, 0.01307, 0.5599, 0.01307, 0.5599, 0.01307, 0.5599, 0.01308, 0.5599, 0.01308, 0.5599, 0.01307, 0.5599, 0.01307, 0.5599, 0.01308, 0.5599, 0.01308, 0.5599, 0.01307, 0.5599, 0.01307, 0.5599, 0.01307, 0.5599, 0.01307, 0.5599, 0.01307, 0.5599, 0.01307, 0.5599, 0.01307, 0.5599, 0.01307, 0.5599, 0.01308, 0.5599, 0.01308, 0.5599, 0.01308, 0.5599, 0.01308, 0.5599, 0.01307, 0.5599, 0.01307, 0.5599, 0.01307, 0.5599, 0.01307, 0.5599, 0.01307, 0.5599, 0.01307, 0.5599, 0.01307, 0.5599, 0.01307, 0.5599, 0.01307, 0.5599, 0.01308, 0.5599, 0.01308, 0.5599, 0.01308, 0.5599, 0.01308, 0.5599, 0.01308, 0.5599, 0.01308, 0.5599, 0.01307, 0.5599, 0.01307, 0.5599, 0.01307, 0.5599, 0.01307, 0.5599, 0.01307, 0.5599, 0.01307, 0.5599, 0.01307, 0.5599, 0.01307, 0.5599, 0.01307, 0.5599, 0.01307, 0.5599, 0.01307, 0.5599, 0.01307, 0.5599, 0.01307, 0.5599, 0.01307, 0.5599, 0.01307, 0.5599, 0.01307, 0.5599, 0.01307, 0.5599, 0.01307, 0.5599, 0.01307, 0.5599, 0.01307, 0.5599, 0.01307, 0.5599, 0.01307, 0.5599, 0.01308, 0.5599, 0.01308, 0.5599, 0.01307, 0.5599, 0.01308, 0.5599, 0.01308, 0.5599, 0.01307, 0.5599, 0.01307, 0.5599, 0.01307, 0.5599, 0.01307, 0.5599, 0.01308, 0.5599, 0.01308, 0.5599, 0.8174, 0.7413, 0.8182, 0.7413, 0.8182, 0.742, 0.8174, 0.742, 0.01306, 0.5599, 0.01307, 0.5599, 0.01307, 0.5599, 0.01306, 0.5599, 0.01308, 0.5599, 0.01309, 0.5599, 0.01309, 0.5599, 0.01308, 0.5599, 0.01308, 0.5599, 0.01308, 0.5599, 0.01307, 0.5599, 0.01307, 0.5599, 0.01307, 0.5599, 0.01307, 0.5599, 0.01308, 0.5599, 0.01308, 0.5599, 0.8174, 0.7413, 0.8182, 0.7413, 0.8182, 0.742, 0.8174, 0.742, 0.01306, 0.5599, 0.01307, 0.5599, 0.01307, 0.5599, 0.01306, 0.5599, 0.01306, 0.5599, 0.01308, 0.5599, 0.01308, 0.5599, 0.01309, 0.5599, 0.01309, 0.5599, 0.01308, 0.5599, 0.01308, 0.5599, 0.01307, 0.5599, 0.01307, 0.5599, 0.01307, 0.5599, 0.01307, 0.5599, 0.01308, 0.5599, 0.01308, 0.5599, 0.8174, 0.7413, 0.8182, 0.7413, 0.8182, 0.742, 0.8174, 0.742, 0.01306, 0.5599, 0.01307, 0.5599, 0.01307, 0.5599, 0.01306, 0.5599, 0.01308, 0.5599, 0.01308, 0.5599, 0.01308, 0.5599, 0.01309, 0.5599, 0.01309, 0.5599, 0.01307, 0.5599, 0.01307, 0.5599, 0.01308, 0.5599, 0.01308, 0.5599, 0.8174, 0.7405, 0.8182, 0.7398, 0.8182, 0.7398, 0.8174, 0.7405, 0.01308, 0.5599, 0.01308, 0.5599, 0.01307, 0.5599, 0.01307, 0.5599, 0.01307, 0.5599, 0.01307, 0.5599, 0.01306, 0.5599, 0.01306, 0.5599, 0.01309, 0.5599, 0.01309, 0.5599, 0.01308, 0.5599, 0.01308, 0.5599, 0.01307, 0.5599, 0.01307, 0.5599, 0.01308, 0.5599, 0.01308, 0.5599, 0.8174, 0.7405, 0.8182, 0.7398, 0.8182, 0.7398, 0.8174, 0.7405, 0.01308, 0.5599, 0.01308, 0.5599, 0.01307, 0.5599, 0.01307, 0.5599, 0.01307, 0.5599, 0.01307, 0.5599, 0.01306, 0.5599, 0.01306, 0.5599, 0.01309, 0.5599, 0.01309, 0.5599, 0.01308, 0.5599, 0.01308, 0.5599, 0.01307, 0.5599, 0.01307, 0.5599, 0.01308, 0.5599, 0.01308, 0.5599, 0.8174, 0.7405, 0.8182, 0.7398, 0.8182, 0.7398, 0.8174, 0.7405, 0.01308, 0.5599, 0.01308, 0.5599, 0.01307, 0.5599, 0.01307, 0.5599, 0.01307, 0.5599, 0.01306, 0.5599, 0.01306, 0.5599, 0.01307, 0.5599, 0.01309, 0.5599, 0.01309, 0.5599, 0.01308, 0.5599, 0.01308, 0.5599, 0.01307, 0.5599, 0.01307, 0.5599, 0.01307, 0.5599, 0.01307, 0.5599, 0.01307, 0.5599, 0.01307, 0.5599, 0.01307, 0.5599, 0.01307, 0.5599, 0.01307, 0.5599, 0.01307, 0.5599, 0.01307, 0.5599, 0.01307, 0.5599, 0.01307, 0.5599, 0.01307, 0.5599, 0.01308, 0.5599, 0.01308, 0.5599, 0.01307, 0.5599, 0.01307, 0.5599, 0.01307, 0.5599, 0.01307, 0.5599, 0.01307, 0.5599, 0.01307, 0.5599, 0.01307, 0.5599, 0.01307, 0.5599, 0.01308, 0.5599, 0.01308, 0.5599, 0.01308, 0.5599, 0.01308, 0.5599, 0.01307, 0.5599, 0.01307, 0.5599, 0.01307, 0.5599, 0.01307, 0.5599, 0.01307, 0.5599, 0.01307, 0.5599, 0.01307, 0.5599, 0.01307, 0.5599, 0.818, 0.7394, 0.818, 0.7394, 0.8181, 0.7394, 0.8181, 0.7394, 0.8178, 0.7394, 0.8178, 0.7394, 0.8179, 0.7394, 0.8179, 0.7394, 0.8176, 0.7394, 0.8176, 0.7394, 0.8177, 0.7394, 0.8177, 0.7394, 0.01307, 0.5599, 0.01307, 0.5599, 0.01307, 0.5599, 0.01307, 0.5599, 0.01307, 0.5599, 0.01307, 0.5599, 0.01307, 0.5599, 0.01307, 0.5599, 0.01308, 0.5599, 0.01308, 0.5599, 0.01307, 0.5599, 0.01307, 0.5599, 0.01307, 0.5599, 0.01307, 0.5599, 0.01307, 0.5599, 0.01307, 0.5599, 0.01308, 0.5599, 0.01308, 0.5599, 0.01308, 0.5599, 0.01308, 0.5599, 0.01307, 0.5599, 0.01307, 0.5599, 0.01307, 0.5599, 0.01307, 0.5599, 0.01307, 0.5599, 0.01307, 0.5599, 0.01307, 0.5599, 0.01307, 0.5599, 0.01307, 0.5599, 0.01307, 0.5599, 0.01307, 0.5599, 0.01307, 0.5599, 0.01307, 0.5599, 0.01307, 0.5599, 0.01307, 0.5599, 0.01307, 0.5599, 0.818, 0.7417, 0.8181, 0.7417, 0.8181, 0.7417, 0.818, 0.7417, 0.8179, 0.7417, 0.8178, 0.7417, 0.8178, 0.7417, 0.8179, 0.7417, 0.8177, 0.7417, 0.8177, 0.7417, 0.8176, 0.7417, 0.8176, 0.7417, 0.01307, 0.5599, 0.01307, 0.5599, 0.01307, 0.5599, 0.01308, 0.5599, 0.01308, 0.5599, 0.01307, 0.5599, 0.01307, 0.5599, 0.01307, 0.5599, 0.01307, 0.5599, 0.01307, 0.5599, 0.01307, 0.5599, 0.01307, 0.5599, 0.01307, 0.5599, 0.01307, 0.5599, 0.01307, 0.5599, 0.01307, 0.5599, 0.01307, 0.5599, 0.01307, 0.5599, 0.01307, 0.5599, 0.01307, 0.5599, 0.01307, 0.5599, 0.01307, 0.5599, 0.01308, 0.5599, 0.01308, 0.5599, 0.01308, 0.5599, 0.01308, 0.5599, 0.01308, 0.5599, 0.01307, 0.5599, 0.01307, 0.5599, 0.01307, 0.5599, 0.01307, 0.5599, 0.01307, 0.5599, 0.01307, 0.5599, 0.01307, 0.5599, 0.01307, 0.5599, 0.01308, 0.5599, 0.01307, 0.5599, 0.01307, 0.5599, 0.01307, 0.5599, 0.01307, 0.5599, 0.01307, 0.5599, 0.01307, 0.5599, 0.01307, 0.5599, 0.01307, 0.5599, 0.01307, 0.5599, 0.01307, 0.5599, 0.01307, 0.5599, 0.01307, 0.5599, 0.01307, 0.5599, 0.01307, 0.5599, 0.01308, 0.5599, 0.01308, 0.5599, 0.01308, 0.5599, 0.01308, 0.5599, 0.01308, 0.5599, 0.01308, 0.5599, 0.01307, 0.5599, 0.01307, 0.5599, 0.01307, 0.5599, 0.01307, 0.5599, 0.01307, 0.5599, 0.01307, 0.5599, 0.01308, 0.5599, 0.01308, 0.5599, 0.01307, 0.5599, 0.01307, 0.5599, 0.01307, 0.5599, 0.01307, 0.5599, 0.01307, 0.5599, 0.01307, 0.5599, 0.01307, 0.5599, 0.01307, 0.5599, 0.01307, 0.5599, 0.01307, 0.5599, 0.01307, 0.5599, 0.01307, 0.5599, 0.01308, 0.5599, 0.01307, 0.5599, 0.01307, 0.5599, 0.01308, 0.5599, 0.01307, 0.5599, 0.01308, 0.5599, 0.01308, 0.5599, 0.01307, 0.5599, 0.8174, 0.7413, 0.8174, 0.742, 0.8182, 0.742, 0.8182, 0.7413, 0.01306, 0.5599, 0.01306, 0.5599, 0.01307, 0.5599, 0.01307, 0.5599, 0.01308, 0.5599, 0.01308, 0.5599, 0.01309, 0.5599, 0.01309, 0.5599, 0.01308, 0.5599, 0.01307, 0.5599, 0.01307, 0.5599, 0.01308, 0.5599, 0.01307, 0.5599, 0.01308, 0.5599, 0.01308, 0.5599, 0.01307, 0.5599, 0.8174, 0.7413, 0.8174, 0.742, 0.8182, 0.742, 0.8182, 0.7413, 0.01306, 0.5599, 0.01306, 0.5599, 0.01306, 0.5599, 0.01307, 0.5599, 0.01307, 0.5599, 0.01308, 0.5599, 0.01309, 0.5599, 0.01309, 0.5599, 0.01308, 0.5599, 0.01308, 0.5599, 0.01307, 0.5599, 0.01307, 0.5599, 0.01308, 0.5599, 0.01307, 0.5599, 0.01308, 0.5599, 0.01308, 0.5599, 0.01307, 0.5599, 0.8174, 0.7413, 0.8174, 0.742, 0.8182, 0.742, 0.8182, 0.7413, 0.01306, 0.5599, 0.01306, 0.5599, 0.01307, 0.5599, 0.01307, 0.5599, 0.01308, 0.5599, 0.01309, 0.5599, 0.01309, 0.5599, 0.01308, 0.5599, 0.01308, 0.5599, 0.01307, 0.5599, 0.01308, 0.5599, 0.01308, 0.5599, 0.01307, 0.5599, 0.8174, 0.7405, 0.8174, 0.7405, 0.8182, 0.7398, 0.8182, 0.7398, 0.01308, 0.5599, 0.01307, 0.5599, 0.01307, 0.5599, 0.01308, 0.5599, 0.01307, 0.5599, 0.01306, 0.5599, 0.01306, 0.5599, 0.01307, 0.5599, 0.01309, 0.5599, 0.01308, 0.5599, 0.01308, 0.5599, 0.01309, 0.5599, 0.01307, 0.5599, 0.01308, 0.5599, 0.01308, 0.5599, 0.01307, 0.5599, 0.8174, 0.7405, 0.8174, 0.7405, 0.8182, 0.7398, 0.8182, 0.7398, 0.01308, 0.5599, 0.01307, 0.5599, 0.01307, 0.5599, 0.01308, 0.5599, 0.01307, 0.5599, 0.01306, 0.5599, 0.01306, 0.5599, 0.01307, 0.5599, 0.01309, 0.5599, 0.01308, 0.5599, 0.01308, 0.5599, 0.01309, 0.5599, 0.01307, 0.5599, 0.01308, 0.5599, 0.01308, 0.5599, 0.01307, 0.5599, 0.8174, 0.7405, 0.8174, 0.7405, 0.8182, 0.7398, 0.8182, 0.7398, 0.01308, 0.5599, 0.01307, 0.5599, 0.01307, 0.5599, 0.01308, 0.5599, 0.01307, 0.5599, 0.01307, 0.5599, 0.01306, 0.5599, 0.01306, 0.5599, 0.01309, 0.5599, 0.01308, 0.5599, 0.01308, 0.5599, 0.01309, 0.5599, 0.01307, 0.5599, 0.01307, 0.5599, 0.01307, 0.5599, 0.01307, 0.5599, 0.01307, 0.5599, 0.01307, 0.5599, 0.01307, 0.5599, 0.01307, 0.5599, 0.01307, 0.5599, 0.01307, 0.5599, 0.01307, 0.5599, 0.01307, 0.5599, 0.01307, 0.5599, 0.01308, 0.5599, 0.01308, 0.5599, 0.01307, 0.5599, 0.01307, 0.5599, 0.01307, 0.5599, 0.01307, 0.5599, 0.01307, 0.5599, 0.01307, 0.5599, 0.01307, 0.5599, 0.01307, 0.5599, 0.01307, 0.5599, 0.01308, 0.5599, 0.01308, 0.5599, 0.01308, 0.5599, 0.01308, 0.5599, 0.01307, 0.5599, 0.01307, 0.5599, 0.01307, 0.5599, 0.01307, 0.5599, 0.01307, 0.5599, 0.01307, 0.5599, 0.01307, 0.5599, 0.01307, 0.5599, 0.818, 0.7394, 0.8181, 0.7394, 0.8181, 0.7394, 0.818, 0.7394, 0.8178, 0.7394, 0.8179, 0.7394, 0.8179, 0.7394, 0.8178, 0.7394, 0.8176, 0.7394, 0.8177, 0.7394, 0.8177, 0.7394, 0.8176, 0.7394, 0.01307, 0.5599, 0.01307, 0.5599, 0.01307, 0.5599, 0.01307, 0.5599, 0.01307, 0.5599, 0.01307, 0.5599, 0.01307, 0.5599, 0.01307, 0.5599, 0.01308, 0.5599, 0.01307, 0.5599, 0.01307, 0.5599, 0.01308, 0.5599, 0.01307, 0.5599, 0.01307, 0.5599, 0.01307, 0.5599, 0.01307, 0.5599, 0.01308, 0.5599, 0.01308, 0.5599, 0.01308, 0.5599, 0.01308, 0.5599, 0.01307, 0.5599, 0.01307, 0.5599, 0.01307, 0.5599, 0.01307, 0.5599, 0.01307, 0.5599, 0.01307, 0.5599, 0.01307, 0.5599, 0.01307, 0.5599, 0.01307, 0.5599, 0.01307, 0.5599, 0.01307, 0.5599, 0.01307, 0.5599, 0.01307, 0.5599, 0.01307, 0.5599, 0.01307, 0.5599, 0.01307, 0.5599, 0.818, 0.7417, 0.818, 0.7417, 0.8181, 0.7417, 0.8181, 0.7417, 0.8179, 0.7417, 0.8179, 0.7417, 0.8178, 0.7417, 0.8178, 0.7417, 0.8177, 0.7417, 0.8176, 0.7417, 0.8176, 0.7417, 0.8177, 0.7417, 0.2105, 0.6762, 0.2105, 0.6762, 0.2105, 0.6762, 0.2105, 0.6762, 0.2105, 0.6762, 0.2105, 0.6762, 0.2105, 0.6762, 0.2105, 0.6762, 0.6215, 0.9886, 0.6215, 0.9886, 0.6215, 0.9886, 0.6215, 0.9886, 0.6215, 0.9886, 0.6215, 0.9886, 0.6215, 0.9886, 0.6215, 0.9886, 0.6215, 0.9886, 0.6215, 0.9886, 0.6215, 0.9886, 0.6215, 0.9886, 0.6215, 0.9886, 0.6215, 0.9886, 0.6215, 0.9886, 0.6215, 0.9886, 0.6215, 0.9886, 0.6215, 0.9886, 0.6215, 0.9886, 0.6215, 0.9886, 0.6215, 0.9886, 0.6215, 0.9886, 0.6215, 0.9886, 0.6215, 0.9886, 0.6215, 0.9886, 0.6215, 0.9886, 0.6215, 0.9886, 0.6215, 0.9886, 0.6215, 0.9886, 0.6215, 0.9886, 0.6215, 0.9886, 0.6215, 0.9886, 0.6215, 0.9886, 0.6215, 0.9886, 0.6215, 0.9886, 0.6215, 0.9886, 0.6215, 0.9886, 0.6215, 0.9886, 0.6215, 0.9886, 0.6215, 0.9886, 0.6215, 0.9886, 0.6215, 0.9886, 0.6215, 0.9886, 0.6215, 0.9886, 0.6215, 0.9886, 0.6215, 0.9886, 0.6215, 0.9886, 0.6215, 0.9886, 0.6215, 0.9886, 0.6215, 0.9886, 0.6215, 0.9886, 0.6215, 0.9886, 0.6215, 0.9886, 0.6215, 0.9886, 0.6215, 0.9886, 0.6215, 0.9886, 0.6215, 0.9886, 0.6215, 0.9886, 0.6215, 0.9886, 0.6215, 0.9886, 0.6215, 0.9886, 0.6215, 0.9886, 0.6215, 0.9886, 0.6215, 0.9886, 0.6215, 0.9886, 0.6215, 0.9886, 0.6215, 0.9886, 0.6215, 0.9886, 0.6215, 0.9886, 0.6215, 0.9886, 0.6215, 0.9886, 0.6215, 0.9886, 0.6215, 0.9886, 0.6215, 0.9886, 0.6215, 0.9886, 0.6215, 0.9886, 0.6215, 0.9886, 0.6215, 0.9886, 0.6215, 0.9886, 0.6215, 0.9886, 0.6215, 0.9886, 0.6215, 0.9886, 0.6215, 0.9886, 0.6215, 0.9886, 0.6215, 0.9886, 0.6215, 0.9886, 0.6215, 0.9886, 0.6215, 0.9886, 0.6188, 0.9875, 0.6188, 0.9875, 0.6188, 0.9875, 0.6188, 0.9875, 0.6188, 0.9875, 0.6188, 0.9875, 0.6188, 0.9875, 0.6188, 0.9875, 0.6188, 0.9875, 0.6188, 0.9875, 0.6188, 0.9875, 0.6188, 0.9875, 0.6188, 0.9875, 0.6188, 0.9875, 0.6188, 0.9875, 0.6188, 0.9875, 0.6189, 0.9876, 0.6189, 0.9876, 0.6189, 0.9876, 0.6189, 0.9876, 0.6188, 0.9875, 0.6188, 0.9875, 0.6188, 0.9875, 0.6188, 0.9875, 0.6188, 0.9875, 0.6188, 0.9875, 0.6188, 0.9875, 0.6188, 0.9875, 0.6188, 0.9875, 0.6188, 0.9875, 0.6188, 0.9875, 0.6188, 0.9875, 0.6188, 0.9875, 0.6188, 0.9875, 0.6188, 0.9875, 0.6188, 0.9875, 0.6189, 0.9876, 0.6189, 0.9876, 0.6189, 0.9876, 0.6189, 0.9876, 0.6188, 0.9875, 0.6188, 0.9875, 0.6188, 0.9875, 0.6188, 0.9875, 0.6188, 0.9875, 0.6188, 0.9875, 0.6188, 0.9875, 0.6188, 0.9875, 0.6188, 0.9875, 0.6188, 0.9875, 0.6188, 0.9875, 0.6188, 0.9875, 0.6188, 0.9875, 0.6188, 0.9875, 0.6188, 0.9875, 0.6188, 0.9875, 0.6189, 0.9876, 0.6189, 0.9876, 0.6189, 0.9876, 0.6189, 0.9876, 0.6188, 0.9875, 0.6188, 0.9875, 0.6188, 0.9875, 0.6188, 0.9875, 0.6188, 0.9875, 0.6188, 0.9875, 0.6188, 0.9875, 0.6188, 0.9875, 0.6188, 0.9875, 0.6188, 0.9875, 0.6188, 0.9875, 0.6188, 0.9875, 0.6188, 0.9875, 0.6188, 0.9875, 0.6188, 0.9875, 0.6188, 0.9875, 0.6189, 0.9876, 0.6189, 0.9876, 0.6189, 0.9876, 0.6189, 0.9876, 0.6201, 0.9848, 0.6208, 0.9848, 0.6208, 0.9855, 0.6201, 0.9855, 0.6194, 0.9855, 0.6201, 0.9855, 0.6201, 0.9862, 0.6194, 0.9862, 0.6194, 0.9834, 0.6201, 0.9834, 0.6201, 0.9841, 0.6194, 0.9841, 0.6194, 0.9848, 0.6201, 0.9848, 0.6201, 0.9855, 0.6194, 0.9855, 0.6194, 0.9841, 0.6201, 0.9841, 0.6201, 0.9848, 0.6194, 0.9848])
me_cube_215.materials.append(mat_texture)
me_cube_215.update()

# ---- objects
ob_building_11_base__brown = bpy.data.objects.new('Building_11_Base (Brown)', me_cube_215)

# ---- transforms, parenting, visibility, modifiers, constraints
ob_building_11_base__brown.location = (0.0, 0.0, 0.0)

# ---- collection membership
col_collection.objects.link(ob_building_11_base__brown)

# ---- scene / render settings (as saved in the file)
scene.frame_start = 1; scene.frame_end = 250; scene.frame_set(1)
scene.render.engine = 'BLENDER_EEVEE_NEXT'
scene.cycles.sampling_pattern = 'TABULATED_SOBOL'
scene.cycles.use_light_tree = False
scene.view_settings.view_transform = 'Filmic'
bpy.context.view_layer.update()

# ---- added for rendering (the .blend has no active camera and no usable light): camera, sun
cam_auto = bpy.data.cameras.new('AutoCamera')
cam_auto.lens = 50.0
cam_auto.sensor_width = 36.0
cam_auto.clip_end = 1000.0
ob_auto_camera = bpy.data.objects.new('AutoCamera', cam_auto)
scene.collection.objects.link(ob_auto_camera)
ob_auto_camera.location = (3.10391, -3.72469, 3.38513)
ob_auto_camera.rotation_euler = (1.09748, -7.21219e-08, 0.694738)
scene.camera = ob_auto_camera
light_auto_sun = bpy.data.lights.new('AutoSun', 'SUN')
light_auto_sun.energy = 3.0
light_auto_sun.angle = 0.0523599
ob_auto_sun = bpy.data.objects.new('AutoSun', light_auto_sun)
scene.collection.objects.link(ob_auto_sun)
ob_auto_sun.rotation_euler = (0.872665, 0.174533, 0.523599)
bpy.context.view_layer.update()

